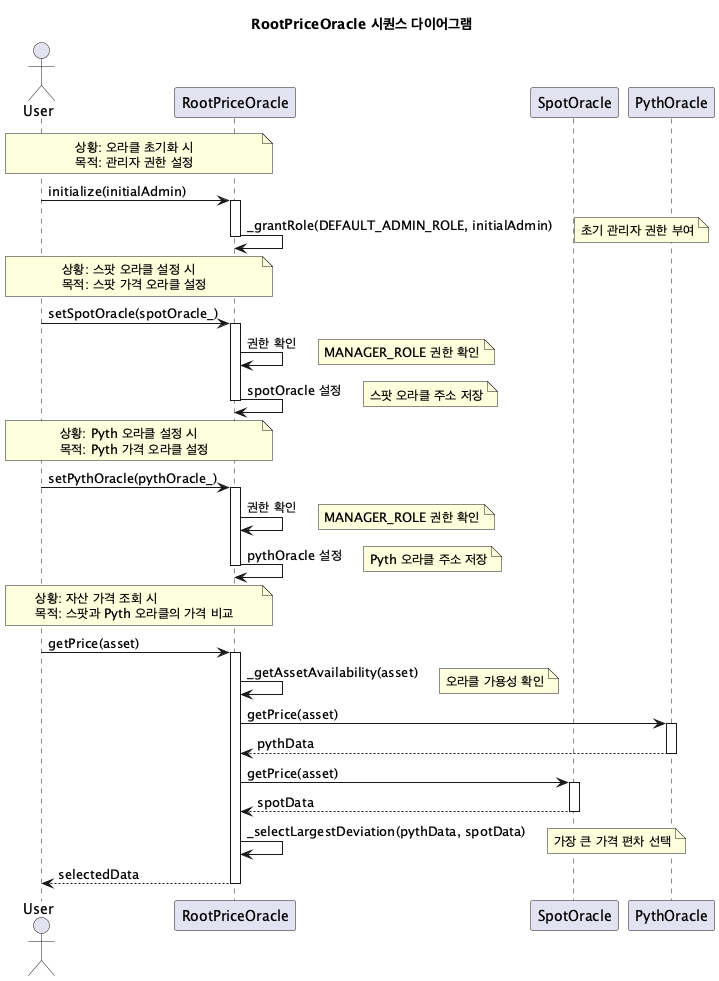

The diagram above was rendered by PlantUML. Its source (embedded in the PNG):
@startuml
title RootPriceOracle 시퀀스 다이어그램

actor User
participant "RootPriceOracle" as RPO
participant "SpotOracle" as SO
participant "PythOracle" as PO

note over User, RPO
  상황: 오라클 초기화 시
  목적: 관리자 권한 설정
end note

User -> RPO: initialize(initialAdmin)
activate RPO
RPO -> RPO: _grantRole(DEFAULT_ADMIN_ROLE, initialAdmin)
note right: 초기 관리자 권한 부여
deactivate RPO

note over User, RPO
  상황: 스팟 오라클 설정 시
  목적: 스팟 가격 오라클 설정
end note

User -> RPO: setSpotOracle(spotOracle_)
activate RPO
RPO -> RPO: 권한 확인
note right: MANAGER_ROLE 권한 확인
RPO -> RPO: spotOracle 설정
note right: 스팟 오라클 주소 저장
deactivate RPO

note over User, RPO
  상황: Pyth 오라클 설정 시
  목적: Pyth 가격 오라클 설정
end note

User -> RPO: setPythOracle(pythOracle_)
activate RPO
RPO -> RPO: 권한 확인
note right: MANAGER_ROLE 권한 확인
RPO -> RPO: pythOracle 설정
note right: Pyth 오라클 주소 저장
deactivate RPO

note over User, RPO
  상황: 자산 가격 조회 시
  목적: 스팟과 Pyth 오라클의 가격 비교
end note

User -> RPO: getPrice(asset)
activate RPO
RPO -> RPO: _getAssetAvailability(asset)
note right: 오라클 가용성 확인
RPO -> PO: getPrice(asset)
activate PO
PO --> RPO: pythData
deactivate PO
RPO -> SO: getPrice(asset)
activate SO
SO --> RPO: spotData
deactivate SO
RPO -> RPO: _selectLargestDeviation(pythData, spotData)
note right: 가장 큰 가격 편차 선택
RPO --> User: selectedData
deactivate RPO

@enduml